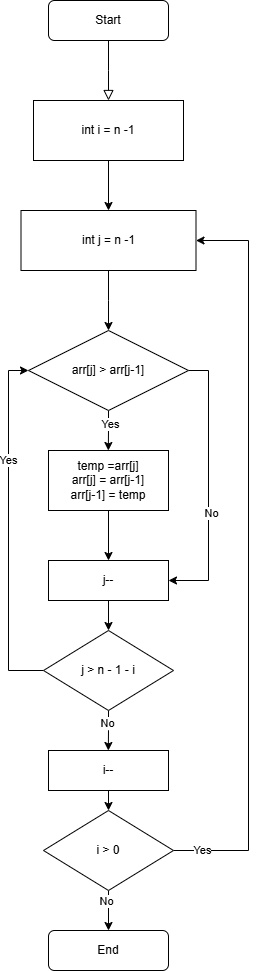

The diagram above was exported from draw.io. Its source (the exported page's mxGraphModel, read from the mxfile embedded in the PNG):
<mxGraphModel dx="486" dy="548" grid="1" gridSize="10" guides="1" tooltips="1" connect="1" arrows="1" fold="1" page="1" pageScale="1" pageWidth="827" pageHeight="1169" math="0" shadow="0">
  <root>
    <mxCell id="WIyWlLk6GJQsqaUBKTNV-0" />
    <mxCell id="WIyWlLk6GJQsqaUBKTNV-1" parent="WIyWlLk6GJQsqaUBKTNV-0" />
    <mxCell id="WIyWlLk6GJQsqaUBKTNV-2" value="" style="rounded=0;html=1;jettySize=auto;orthogonalLoop=1;fontSize=11;endArrow=block;endFill=0;endSize=8;strokeWidth=1;shadow=0;labelBackgroundColor=none;edgeStyle=orthogonalEdgeStyle;" parent="WIyWlLk6GJQsqaUBKTNV-1" source="WIyWlLk6GJQsqaUBKTNV-3" edge="1">
      <mxGeometry relative="1" as="geometry">
        <mxPoint x="220" y="170" as="targetPoint" />
      </mxGeometry>
    </mxCell>
    <mxCell id="WIyWlLk6GJQsqaUBKTNV-3" value="Start" style="rounded=1;whiteSpace=wrap;html=1;fontSize=12;glass=0;strokeWidth=1;shadow=0;" parent="WIyWlLk6GJQsqaUBKTNV-1" vertex="1">
      <mxGeometry x="160" y="70" width="120" height="40" as="geometry" />
    </mxCell>
    <mxCell id="WIyWlLk6GJQsqaUBKTNV-11" value="End" style="rounded=1;whiteSpace=wrap;html=1;fontSize=12;glass=0;strokeWidth=1;shadow=0;" parent="WIyWlLk6GJQsqaUBKTNV-1" vertex="1">
      <mxGeometry x="160" y="1000" width="120" height="40" as="geometry" />
    </mxCell>
    <mxCell id="drZaQz-W_NnIEaDeXwBa-2" style="edgeStyle=orthogonalEdgeStyle;rounded=0;orthogonalLoop=1;jettySize=auto;html=1;exitX=0.5;exitY=1;exitDx=0;exitDy=0;entryX=0.5;entryY=0;entryDx=0;entryDy=0;" parent="WIyWlLk6GJQsqaUBKTNV-1" source="drZaQz-W_NnIEaDeXwBa-0" target="drZaQz-W_NnIEaDeXwBa-1" edge="1">
      <mxGeometry relative="1" as="geometry" />
    </mxCell>
    <mxCell id="drZaQz-W_NnIEaDeXwBa-0" value="int i = n -1" style="rounded=0;whiteSpace=wrap;html=1;" parent="WIyWlLk6GJQsqaUBKTNV-1" vertex="1">
      <mxGeometry x="145" y="170" width="150" height="60" as="geometry" />
    </mxCell>
    <mxCell id="drZaQz-W_NnIEaDeXwBa-3" style="edgeStyle=orthogonalEdgeStyle;rounded=0;orthogonalLoop=1;jettySize=auto;html=1;" parent="WIyWlLk6GJQsqaUBKTNV-1" source="drZaQz-W_NnIEaDeXwBa-1" edge="1">
      <mxGeometry relative="1" as="geometry">
        <mxPoint x="220" y="399.9999999999999" as="targetPoint" />
      </mxGeometry>
    </mxCell>
    <mxCell id="drZaQz-W_NnIEaDeXwBa-1" value="int j = n -1" style="rounded=0;whiteSpace=wrap;html=1;" parent="WIyWlLk6GJQsqaUBKTNV-1" vertex="1">
      <mxGeometry x="132.5" y="280" width="175" height="60" as="geometry" />
    </mxCell>
    <mxCell id="drZaQz-W_NnIEaDeXwBa-8" style="edgeStyle=orthogonalEdgeStyle;rounded=0;orthogonalLoop=1;jettySize=auto;html=1;exitX=0.5;exitY=1;exitDx=0;exitDy=0;" parent="WIyWlLk6GJQsqaUBKTNV-1" source="drZaQz-W_NnIEaDeXwBa-4" edge="1">
      <mxGeometry relative="1" as="geometry">
        <mxPoint x="219.8275862068965" y="520" as="targetPoint" />
      </mxGeometry>
    </mxCell>
    <mxCell id="drZaQz-W_NnIEaDeXwBa-12" value="Yes" style="edgeLabel;html=1;align=center;verticalAlign=middle;resizable=0;points=[];" parent="drZaQz-W_NnIEaDeXwBa-8" vertex="1" connectable="0">
      <mxGeometry x="-0.3287" y="2" relative="1" as="geometry">
        <mxPoint as="offset" />
      </mxGeometry>
    </mxCell>
    <mxCell id="drZaQz-W_NnIEaDeXwBa-18" style="edgeStyle=orthogonalEdgeStyle;rounded=0;orthogonalLoop=1;jettySize=auto;html=1;exitX=1;exitY=0.5;exitDx=0;exitDy=0;entryX=1;entryY=0.5;entryDx=0;entryDy=0;" parent="WIyWlLk6GJQsqaUBKTNV-1" source="drZaQz-W_NnIEaDeXwBa-4" target="drZaQz-W_NnIEaDeXwBa-16" edge="1">
      <mxGeometry relative="1" as="geometry" />
    </mxCell>
    <mxCell id="drZaQz-W_NnIEaDeXwBa-19" value="No" style="edgeLabel;html=1;align=center;verticalAlign=middle;resizable=0;points=[];" parent="drZaQz-W_NnIEaDeXwBa-18" vertex="1" connectable="0">
      <mxGeometry x="0.2035" y="3" relative="1" as="geometry">
        <mxPoint as="offset" />
      </mxGeometry>
    </mxCell>
    <mxCell id="drZaQz-W_NnIEaDeXwBa-4" value="arr[j] &amp;gt; arr[j-1]" style="rhombus;whiteSpace=wrap;html=1;" parent="WIyWlLk6GJQsqaUBKTNV-1" vertex="1">
      <mxGeometry x="140" y="400" width="160" height="80" as="geometry" />
    </mxCell>
    <mxCell id="drZaQz-W_NnIEaDeXwBa-20" style="edgeStyle=orthogonalEdgeStyle;rounded=0;orthogonalLoop=1;jettySize=auto;html=1;" parent="WIyWlLk6GJQsqaUBKTNV-1" source="drZaQz-W_NnIEaDeXwBa-11" target="drZaQz-W_NnIEaDeXwBa-16" edge="1">
      <mxGeometry relative="1" as="geometry" />
    </mxCell>
    <mxCell id="drZaQz-W_NnIEaDeXwBa-11" value="&lt;div&gt;temp =arr[j]&lt;/div&gt;&lt;div&gt;arr[j] = arr[j-1]&lt;/div&gt;&lt;div&gt;arr[j-1] = temp&lt;/div&gt;" style="rounded=0;whiteSpace=wrap;html=1;" parent="WIyWlLk6GJQsqaUBKTNV-1" vertex="1">
      <mxGeometry x="160" y="520" width="120" height="60" as="geometry" />
    </mxCell>
    <mxCell id="drZaQz-W_NnIEaDeXwBa-21" style="edgeStyle=orthogonalEdgeStyle;rounded=0;orthogonalLoop=1;jettySize=auto;html=1;exitX=0.5;exitY=1;exitDx=0;exitDy=0;entryX=0.5;entryY=0;entryDx=0;entryDy=0;" parent="WIyWlLk6GJQsqaUBKTNV-1" source="drZaQz-W_NnIEaDeXwBa-16" target="drZaQz-W_NnIEaDeXwBa-17" edge="1">
      <mxGeometry relative="1" as="geometry" />
    </mxCell>
    <mxCell id="drZaQz-W_NnIEaDeXwBa-16" value="j--" style="rounded=0;whiteSpace=wrap;html=1;" parent="WIyWlLk6GJQsqaUBKTNV-1" vertex="1">
      <mxGeometry x="160" y="630" width="120" height="40" as="geometry" />
    </mxCell>
    <mxCell id="drZaQz-W_NnIEaDeXwBa-22" style="edgeStyle=orthogonalEdgeStyle;rounded=0;orthogonalLoop=1;jettySize=auto;html=1;exitX=0;exitY=0.5;exitDx=0;exitDy=0;entryX=0;entryY=0.5;entryDx=0;entryDy=0;" parent="WIyWlLk6GJQsqaUBKTNV-1" source="drZaQz-W_NnIEaDeXwBa-17" target="drZaQz-W_NnIEaDeXwBa-4" edge="1">
      <mxGeometry relative="1" as="geometry" />
    </mxCell>
    <mxCell id="drZaQz-W_NnIEaDeXwBa-23" value="Yes" style="edgeLabel;html=1;align=center;verticalAlign=middle;resizable=0;points=[];" parent="drZaQz-W_NnIEaDeXwBa-22" vertex="1" connectable="0">
      <mxGeometry x="0.3839" relative="1" as="geometry">
        <mxPoint as="offset" />
      </mxGeometry>
    </mxCell>
    <mxCell id="drZaQz-W_NnIEaDeXwBa-24" style="edgeStyle=orthogonalEdgeStyle;rounded=0;orthogonalLoop=1;jettySize=auto;html=1;exitX=0.5;exitY=1;exitDx=0;exitDy=0;" parent="WIyWlLk6GJQsqaUBKTNV-1" source="drZaQz-W_NnIEaDeXwBa-17" edge="1">
      <mxGeometry relative="1" as="geometry">
        <mxPoint x="219.8275862068965" y="820" as="targetPoint" />
      </mxGeometry>
    </mxCell>
    <mxCell id="drZaQz-W_NnIEaDeXwBa-25" value="No" style="edgeLabel;html=1;align=center;verticalAlign=middle;resizable=0;points=[];" parent="drZaQz-W_NnIEaDeXwBa-24" vertex="1" connectable="0">
      <mxGeometry x="-0.3632" y="-1" relative="1" as="geometry">
        <mxPoint as="offset" />
      </mxGeometry>
    </mxCell>
    <mxCell id="drZaQz-W_NnIEaDeXwBa-17" value="j &amp;gt; n - 1 - i" style="rhombus;whiteSpace=wrap;html=1;" parent="WIyWlLk6GJQsqaUBKTNV-1" vertex="1">
      <mxGeometry x="155" y="700" width="130" height="80" as="geometry" />
    </mxCell>
    <mxCell id="drZaQz-W_NnIEaDeXwBa-31" style="edgeStyle=orthogonalEdgeStyle;rounded=0;orthogonalLoop=1;jettySize=auto;html=1;exitX=0.5;exitY=1;exitDx=0;exitDy=0;entryX=0.5;entryY=0;entryDx=0;entryDy=0;" parent="WIyWlLk6GJQsqaUBKTNV-1" source="drZaQz-W_NnIEaDeXwBa-26" target="drZaQz-W_NnIEaDeXwBa-27" edge="1">
      <mxGeometry relative="1" as="geometry" />
    </mxCell>
    <mxCell id="drZaQz-W_NnIEaDeXwBa-26" value="i--" style="rounded=0;whiteSpace=wrap;html=1;" parent="WIyWlLk6GJQsqaUBKTNV-1" vertex="1">
      <mxGeometry x="160" y="820" width="120" height="40" as="geometry" />
    </mxCell>
    <mxCell id="drZaQz-W_NnIEaDeXwBa-28" style="edgeStyle=orthogonalEdgeStyle;rounded=0;orthogonalLoop=1;jettySize=auto;html=1;exitX=0.5;exitY=1;exitDx=0;exitDy=0;entryX=0.5;entryY=0;entryDx=0;entryDy=0;" parent="WIyWlLk6GJQsqaUBKTNV-1" source="drZaQz-W_NnIEaDeXwBa-27" target="WIyWlLk6GJQsqaUBKTNV-11" edge="1">
      <mxGeometry relative="1" as="geometry" />
    </mxCell>
    <mxCell id="drZaQz-W_NnIEaDeXwBa-29" value="No" style="edgeLabel;html=1;align=center;verticalAlign=middle;resizable=0;points=[];" parent="drZaQz-W_NnIEaDeXwBa-28" vertex="1" connectable="0">
      <mxGeometry x="-0.4667" y="-2" relative="1" as="geometry">
        <mxPoint as="offset" />
      </mxGeometry>
    </mxCell>
    <mxCell id="drZaQz-W_NnIEaDeXwBa-32" style="edgeStyle=orthogonalEdgeStyle;rounded=0;orthogonalLoop=1;jettySize=auto;html=1;exitX=1;exitY=0.5;exitDx=0;exitDy=0;entryX=1;entryY=0.5;entryDx=0;entryDy=0;" parent="WIyWlLk6GJQsqaUBKTNV-1" source="drZaQz-W_NnIEaDeXwBa-27" target="drZaQz-W_NnIEaDeXwBa-1" edge="1">
      <mxGeometry relative="1" as="geometry">
        <Array as="points">
          <mxPoint x="360" y="920" />
          <mxPoint x="360" y="310" />
        </Array>
      </mxGeometry>
    </mxCell>
    <mxCell id="drZaQz-W_NnIEaDeXwBa-34" value="Yes" style="edgeLabel;html=1;align=center;verticalAlign=middle;resizable=0;points=[];" parent="drZaQz-W_NnIEaDeXwBa-32" vertex="1" connectable="0">
      <mxGeometry x="-0.9224" relative="1" as="geometry">
        <mxPoint as="offset" />
      </mxGeometry>
    </mxCell>
    <mxCell id="drZaQz-W_NnIEaDeXwBa-27" value="i &amp;gt; 0" style="rhombus;whiteSpace=wrap;html=1;" parent="WIyWlLk6GJQsqaUBKTNV-1" vertex="1">
      <mxGeometry x="155" y="880" width="130" height="80" as="geometry" />
    </mxCell>
  </root>
</mxGraphModel>